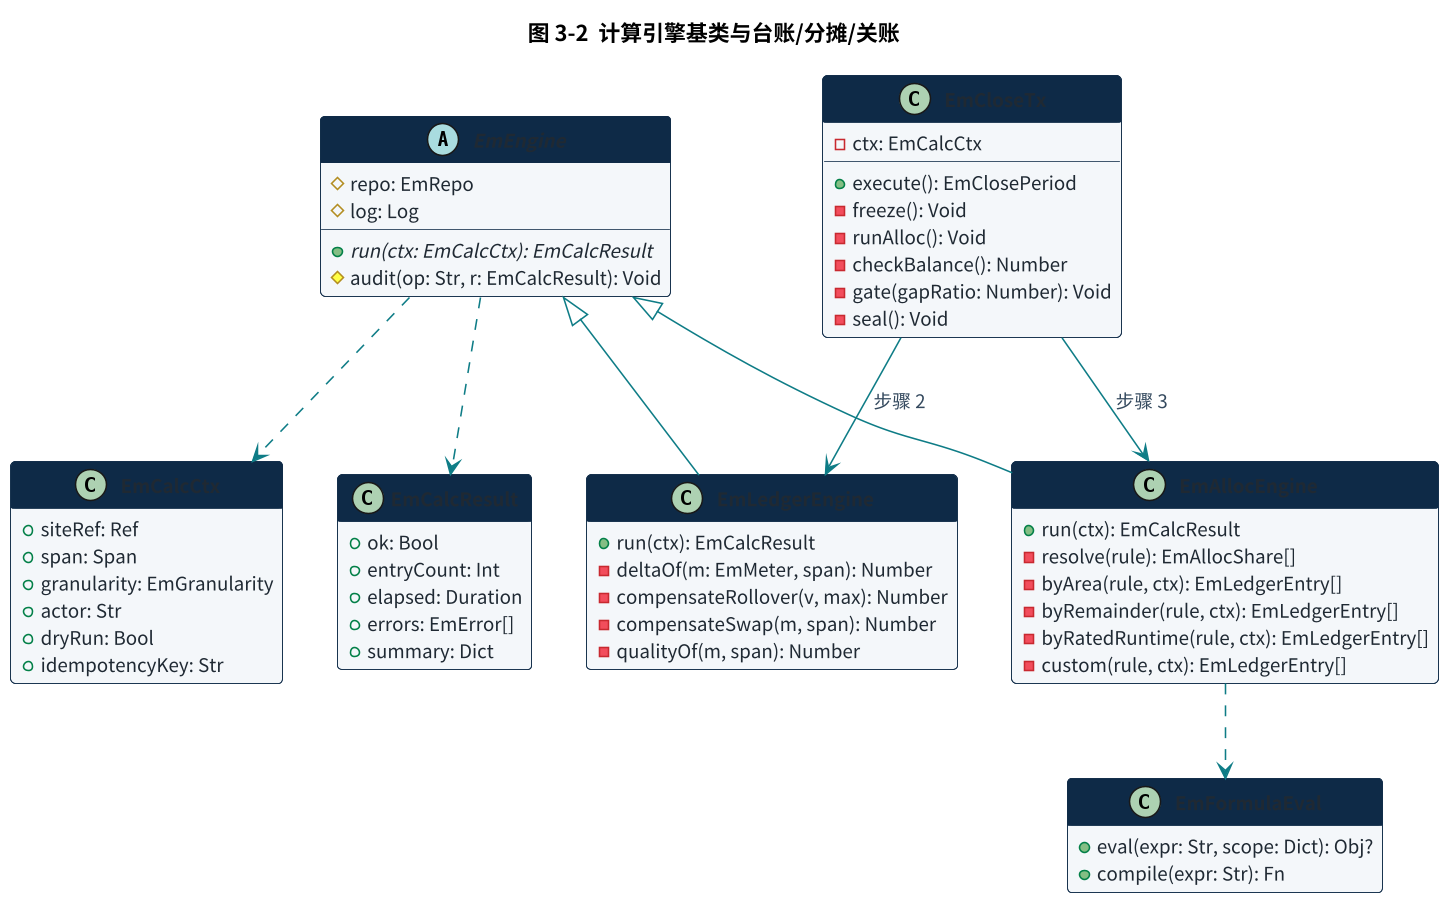

The diagram above was rendered by PlantUML. Its source (embedded in the PNG):
@startuml
!include style.iuml
title 图 3-2  计算引擎基类与台账/分摊/关账
hide empty members

abstract class EmEngine {
  #repo: EmRepo
  #log: Log
  +{abstract} run(ctx: EmCalcCtx): EmCalcResult
  #audit(op: Str, r: EmCalcResult): Void
}
class EmCalcCtx {
  +siteRef: Ref
  +span: Span
  +granularity: EmGranularity
  +actor: Str
  +dryRun: Bool
  +idempotencyKey: Str
}
class EmCalcResult {
  +ok: Bool
  +entryCount: Int
  +elapsed: Duration
  +errors: EmError[]
  +summary: Dict
}
class EmLedgerEngine {
  +run(ctx): EmCalcResult
  -deltaOf(m: EmMeter, span): Number
  -compensateRollover(v, max): Number
  -compensateSwap(m, span): Number
  -qualityOf(m, span): Number
}
class EmAllocEngine {
  +run(ctx): EmCalcResult
  -resolve(rule): EmAllocShare[]
  -byArea(rule, ctx): EmLedgerEntry[]
  -byRemainder(rule, ctx): EmLedgerEntry[]
  -byRatedRuntime(rule, ctx): EmLedgerEntry[]
  -custom(rule, ctx): EmLedgerEntry[]
}
class EmCloseTx {
  -ctx: EmCalcCtx
  +execute(): EmClosePeriod
  -freeze(): Void
  -runAlloc(): Void
  -checkBalance(): Number
  -gate(gapRatio: Number): Void
  -seal(): Void
}
class EmFormulaEval {
  +eval(expr: Str, scope: Dict): Obj?
  +compile(expr: Str): Fn
}

EmEngine <|-- EmLedgerEngine
EmEngine <|-- EmAllocEngine
EmEngine ..> EmCalcCtx
EmEngine ..> EmCalcResult
EmCloseTx --> EmLedgerEngine : 步骤 2
EmCloseTx --> EmAllocEngine : 步骤 3
EmAllocEngine ..> EmFormulaEval
EmCalcCtx -[hidden]right- EmCalcResult
@enduml